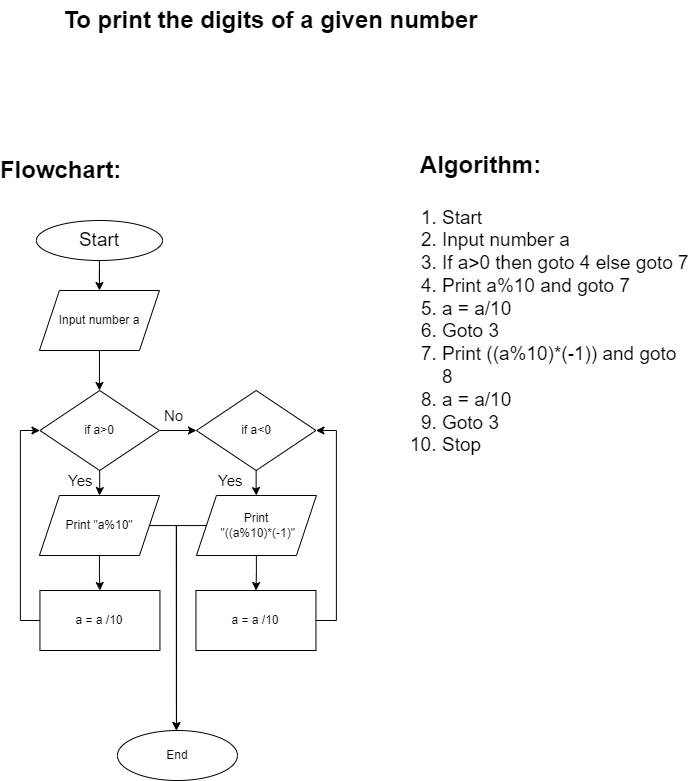

The diagram above was exported from draw.io. Its source (the exported page's mxGraphModel, read from the mxfile embedded in the PNG):
<mxGraphModel dx="838" dy="1008" grid="1" gridSize="10" guides="1" tooltips="1" connect="1" arrows="1" fold="1" page="1" pageScale="1" pageWidth="827" pageHeight="1169" background="#FFFFFF" math="0" shadow="0">
  <root>
    <mxCell id="WIyWlLk6GJQsqaUBKTNV-0" />
    <mxCell id="WIyWlLk6GJQsqaUBKTNV-1" parent="WIyWlLk6GJQsqaUBKTNV-0" />
    <mxCell id="zxyZqrcW9-zFBHcIXJg--54" value="" style="edgeStyle=orthogonalEdgeStyle;rounded=0;orthogonalLoop=1;jettySize=auto;html=1;" parent="WIyWlLk6GJQsqaUBKTNV-1" source="X0aBdcByCuxlTt1kCmt3-0" target="zxyZqrcW9-zFBHcIXJg--33" edge="1">
      <mxGeometry relative="1" as="geometry" />
    </mxCell>
    <mxCell id="X0aBdcByCuxlTt1kCmt3-0" value="&lt;font style=&quot;font-size: 19px;&quot;&gt;Start&lt;/font&gt;" style="ellipse;whiteSpace=wrap;html=1;" parent="WIyWlLk6GJQsqaUBKTNV-1" vertex="1">
      <mxGeometry x="65.94" y="290" width="126" height="40" as="geometry" />
    </mxCell>
    <mxCell id="X0aBdcByCuxlTt1kCmt3-19" value="Algorithm:" style="text;strokeColor=none;fillColor=none;html=1;fontSize=24;fontStyle=1;verticalAlign=middle;align=center;" parent="WIyWlLk6GJQsqaUBKTNV-1" vertex="1">
      <mxGeometry x="460" y="215" width="100" height="40" as="geometry" />
    </mxCell>
    <mxCell id="X0aBdcByCuxlTt1kCmt3-20" value="Flowchart:" style="text;strokeColor=none;fillColor=none;html=1;fontSize=24;fontStyle=1;verticalAlign=middle;align=center;" parent="WIyWlLk6GJQsqaUBKTNV-1" vertex="1">
      <mxGeometry x="40" y="220" width="100" height="40" as="geometry" />
    </mxCell>
    <mxCell id="X0aBdcByCuxlTt1kCmt3-21" value="To print the digits of a given number" style="text;strokeColor=none;fillColor=none;html=1;fontSize=24;fontStyle=1;verticalAlign=middle;align=center;" parent="WIyWlLk6GJQsqaUBKTNV-1" vertex="1">
      <mxGeometry x="250" y="70" width="100" height="40" as="geometry" />
    </mxCell>
    <mxCell id="X0aBdcByCuxlTt1kCmt3-26" value="&lt;ol&gt;&lt;li&gt;Start&lt;/li&gt;&lt;li&gt;Input number a&lt;/li&gt;&lt;li&gt;If a&amp;gt;0 then goto 4 else goto 7&lt;/li&gt;&lt;li&gt;Print a%10 and goto 7&lt;/li&gt;&lt;li&gt;a = a/10&lt;/li&gt;&lt;li&gt;Goto 3&lt;/li&gt;&lt;li&gt;Print ((a%10)*(-1)) and goto 8&lt;/li&gt;&lt;li&gt;a = a/10&lt;/li&gt;&lt;li&gt;Goto 3&lt;/li&gt;&lt;li&gt;Stop&lt;/li&gt;&lt;/ol&gt;" style="text;strokeColor=none;fillColor=none;html=1;whiteSpace=wrap;verticalAlign=middle;overflow=hidden;fontSize=19;" parent="WIyWlLk6GJQsqaUBKTNV-1" vertex="1">
      <mxGeometry x="430" y="255" width="290" height="280" as="geometry" />
    </mxCell>
    <mxCell id="zxyZqrcW9-zFBHcIXJg--53" value="" style="edgeStyle=orthogonalEdgeStyle;rounded=0;orthogonalLoop=1;jettySize=auto;html=1;" parent="WIyWlLk6GJQsqaUBKTNV-1" source="zxyZqrcW9-zFBHcIXJg--33" edge="1">
      <mxGeometry relative="1" as="geometry">
        <mxPoint x="128.94" y="460" as="targetPoint" />
      </mxGeometry>
    </mxCell>
    <mxCell id="zxyZqrcW9-zFBHcIXJg--33" value="Input number a" style="shape=parallelogram;perimeter=parallelogramPerimeter;whiteSpace=wrap;html=1;fixedSize=1;" parent="WIyWlLk6GJQsqaUBKTNV-1" vertex="1">
      <mxGeometry x="68.94" y="360" width="120" height="60" as="geometry" />
    </mxCell>
    <mxCell id="346eP4PadWBgnJjotuWk-9" value="" style="edgeStyle=orthogonalEdgeStyle;rounded=0;orthogonalLoop=1;jettySize=auto;html=1;" edge="1" parent="WIyWlLk6GJQsqaUBKTNV-1" source="346eP4PadWBgnJjotuWk-0" target="346eP4PadWBgnJjotuWk-1">
      <mxGeometry relative="1" as="geometry" />
    </mxCell>
    <mxCell id="346eP4PadWBgnJjotuWk-11" value="" style="edgeStyle=orthogonalEdgeStyle;rounded=0;orthogonalLoop=1;jettySize=auto;html=1;" edge="1" parent="WIyWlLk6GJQsqaUBKTNV-1" source="346eP4PadWBgnJjotuWk-0" target="346eP4PadWBgnJjotuWk-6">
      <mxGeometry relative="1" as="geometry" />
    </mxCell>
    <mxCell id="346eP4PadWBgnJjotuWk-0" value="if a&amp;gt;0" style="rhombus;whiteSpace=wrap;html=1;" vertex="1" parent="WIyWlLk6GJQsqaUBKTNV-1">
      <mxGeometry x="69.44" y="460" width="119.5" height="80" as="geometry" />
    </mxCell>
    <mxCell id="346eP4PadWBgnJjotuWk-10" value="" style="edgeStyle=orthogonalEdgeStyle;rounded=0;orthogonalLoop=1;jettySize=auto;html=1;" edge="1" parent="WIyWlLk6GJQsqaUBKTNV-1" source="346eP4PadWBgnJjotuWk-1" target="346eP4PadWBgnJjotuWk-3">
      <mxGeometry relative="1" as="geometry" />
    </mxCell>
    <mxCell id="346eP4PadWBgnJjotuWk-14" style="edgeStyle=orthogonalEdgeStyle;rounded=0;orthogonalLoop=1;jettySize=auto;html=1;" edge="1" parent="WIyWlLk6GJQsqaUBKTNV-1" source="346eP4PadWBgnJjotuWk-1">
      <mxGeometry relative="1" as="geometry">
        <mxPoint x="205.94" y="800" as="targetPoint" />
        <Array as="points">
          <mxPoint x="205.94" y="595" />
        </Array>
      </mxGeometry>
    </mxCell>
    <mxCell id="346eP4PadWBgnJjotuWk-1" value="Print &quot;a%10&quot;" style="shape=parallelogram;perimeter=parallelogramPerimeter;whiteSpace=wrap;html=1;fixedSize=1;" vertex="1" parent="WIyWlLk6GJQsqaUBKTNV-1">
      <mxGeometry x="68.94" y="565" width="120" height="60" as="geometry" />
    </mxCell>
    <mxCell id="346eP4PadWBgnJjotuWk-16" style="edgeStyle=orthogonalEdgeStyle;rounded=0;orthogonalLoop=1;jettySize=auto;html=1;entryX=0;entryY=0.5;entryDx=0;entryDy=0;" edge="1" parent="WIyWlLk6GJQsqaUBKTNV-1" source="346eP4PadWBgnJjotuWk-3" target="346eP4PadWBgnJjotuWk-0">
      <mxGeometry relative="1" as="geometry">
        <Array as="points">
          <mxPoint x="49.94" y="690" />
          <mxPoint x="49.94" y="500" />
        </Array>
      </mxGeometry>
    </mxCell>
    <mxCell id="346eP4PadWBgnJjotuWk-3" value="a = a /10" style="rounded=0;whiteSpace=wrap;html=1;" vertex="1" parent="WIyWlLk6GJQsqaUBKTNV-1">
      <mxGeometry x="69.44" y="660" width="120" height="60" as="geometry" />
    </mxCell>
    <mxCell id="346eP4PadWBgnJjotuWk-5" value="Yes" style="text;whiteSpace=wrap;html=1;fontSize=15;" vertex="1" parent="WIyWlLk6GJQsqaUBKTNV-1">
      <mxGeometry x="95.94" y="535" width="30" height="30" as="geometry" />
    </mxCell>
    <mxCell id="346eP4PadWBgnJjotuWk-12" value="" style="edgeStyle=orthogonalEdgeStyle;rounded=0;orthogonalLoop=1;jettySize=auto;html=1;" edge="1" parent="WIyWlLk6GJQsqaUBKTNV-1" source="346eP4PadWBgnJjotuWk-6" target="346eP4PadWBgnJjotuWk-7">
      <mxGeometry relative="1" as="geometry" />
    </mxCell>
    <mxCell id="346eP4PadWBgnJjotuWk-6" value="if a&amp;lt;0" style="rhombus;whiteSpace=wrap;html=1;" vertex="1" parent="WIyWlLk6GJQsqaUBKTNV-1">
      <mxGeometry x="225.94" y="460" width="119.5" height="80" as="geometry" />
    </mxCell>
    <mxCell id="346eP4PadWBgnJjotuWk-13" value="" style="edgeStyle=orthogonalEdgeStyle;rounded=0;orthogonalLoop=1;jettySize=auto;html=1;" edge="1" parent="WIyWlLk6GJQsqaUBKTNV-1" source="346eP4PadWBgnJjotuWk-7" target="346eP4PadWBgnJjotuWk-8">
      <mxGeometry relative="1" as="geometry" />
    </mxCell>
    <mxCell id="346eP4PadWBgnJjotuWk-15" style="edgeStyle=orthogonalEdgeStyle;rounded=0;orthogonalLoop=1;jettySize=auto;html=1;" edge="1" parent="WIyWlLk6GJQsqaUBKTNV-1" source="346eP4PadWBgnJjotuWk-7">
      <mxGeometry relative="1" as="geometry">
        <mxPoint x="205.94" y="800" as="targetPoint" />
      </mxGeometry>
    </mxCell>
    <mxCell id="346eP4PadWBgnJjotuWk-7" value="Print&lt;br&gt;&amp;nbsp;&quot;((a%10)*(-1)&quot;" style="shape=parallelogram;perimeter=parallelogramPerimeter;whiteSpace=wrap;html=1;fixedSize=1;" vertex="1" parent="WIyWlLk6GJQsqaUBKTNV-1">
      <mxGeometry x="225.94" y="565" width="120" height="60" as="geometry" />
    </mxCell>
    <mxCell id="346eP4PadWBgnJjotuWk-17" style="edgeStyle=orthogonalEdgeStyle;rounded=0;orthogonalLoop=1;jettySize=auto;html=1;entryX=1;entryY=0.5;entryDx=0;entryDy=0;" edge="1" parent="WIyWlLk6GJQsqaUBKTNV-1" source="346eP4PadWBgnJjotuWk-8" target="346eP4PadWBgnJjotuWk-6">
      <mxGeometry relative="1" as="geometry">
        <Array as="points">
          <mxPoint x="365.94" y="690" />
          <mxPoint x="365.94" y="500" />
        </Array>
      </mxGeometry>
    </mxCell>
    <mxCell id="346eP4PadWBgnJjotuWk-8" value="a = a /10" style="rounded=0;whiteSpace=wrap;html=1;" vertex="1" parent="WIyWlLk6GJQsqaUBKTNV-1">
      <mxGeometry x="225.44" y="660" width="120" height="60" as="geometry" />
    </mxCell>
    <mxCell id="346eP4PadWBgnJjotuWk-18" value="Yes" style="text;whiteSpace=wrap;html=1;fontSize=15;" vertex="1" parent="WIyWlLk6GJQsqaUBKTNV-1">
      <mxGeometry x="245.94" y="535" width="30" height="30" as="geometry" />
    </mxCell>
    <mxCell id="346eP4PadWBgnJjotuWk-19" value="No" style="text;whiteSpace=wrap;html=1;fontSize=15;" vertex="1" parent="WIyWlLk6GJQsqaUBKTNV-1">
      <mxGeometry x="191.94" y="470" width="30" height="30" as="geometry" />
    </mxCell>
    <mxCell id="346eP4PadWBgnJjotuWk-20" value="End" style="ellipse;whiteSpace=wrap;html=1;" vertex="1" parent="WIyWlLk6GJQsqaUBKTNV-1">
      <mxGeometry x="146.94" y="800" width="120" height="50" as="geometry" />
    </mxCell>
  </root>
</mxGraphModel>